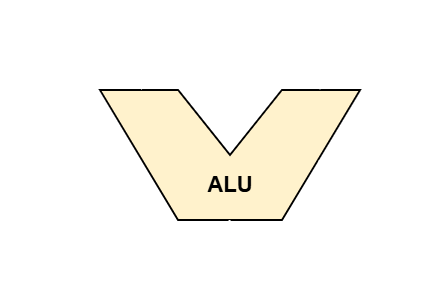

The diagram above was exported from draw.io. Its source (the exported page's mxGraphModel, read from the mxfile embedded in the PNG):
<mxGraphModel dx="2588" dy="616" grid="1" gridSize="10" guides="1" tooltips="1" connect="1" arrows="1" fold="1" page="1" pageScale="1" pageWidth="827" pageHeight="1169" background="light-dark(#ffffff, #121212)" math="0" shadow="0">
  <root>
    <mxCell id="0" />
    <mxCell id="1" parent="0" />
    <mxCell id="BEEUIsU7axv_bixgILpp-8" parent="1" style="shape=mxgraph.basic.polygon;polyCoords=[[0,0],[0.3,1],[0.5,1],[0.7,1],[1,0],[0.7,0],[0.5,0.5],[0.3,0]];polyCurves=[[],[],[],[],[],[],[]];polyline=0;whiteSpace=wrap;html=1;points=[[0.16,0,0,0,0],[0.16,0.55,0,0,0],[0.5,1,0,0,0],[0.84,0,0,0,0],[0.84,0.55,0,0,0]];fillColor=#fff2cc;strokeColor=light-dark(#000000,#000000);strokeWidth=2;" value="" vertex="1">
      <mxGeometry height="130" width="260" x="-1360" y="350" as="geometry" />
    </mxCell>
    <mxCell id="BEEUIsU7axv_bixgILpp-9" edge="1" parent="1" style="endArrow=classic;html=1;rounded=0;entryX=0.16;entryY=0;entryDx=0;entryDy=0;entryPerimeter=0;strokeWidth=2;strokeColor=#FFFFFF;" target="BEEUIsU7axv_bixgILpp-8" value="">
      <mxGeometry height="50" relative="1" width="50" as="geometry">
        <mxPoint x="-1318" y="300" as="sourcePoint" />
        <mxPoint x="-1310" y="470" as="targetPoint" />
      </mxGeometry>
    </mxCell>
    <mxCell id="BEEUIsU7axv_bixgILpp-10" edge="1" parent="1" style="endArrow=classic;html=1;rounded=0;entryX=0.16;entryY=0;entryDx=0;entryDy=0;entryPerimeter=0;strokeWidth=2;strokeColor=#FFFFFF;" value="">
      <mxGeometry height="50" relative="1" width="50" as="geometry">
        <mxPoint x="-1140" y="300" as="sourcePoint" />
        <mxPoint x="-1140" y="350" as="targetPoint" />
      </mxGeometry>
    </mxCell>
    <mxCell id="BEEUIsU7axv_bixgILpp-11" edge="1" parent="1" style="endArrow=classic;html=1;rounded=0;entryX=0.16;entryY=0.55;entryDx=0;entryDy=0;entryPerimeter=0;strokeWidth=2;strokeColor=#FFFFFF;" target="BEEUIsU7axv_bixgILpp-8" value="">
      <mxGeometry height="50" relative="1" width="50" as="geometry">
        <mxPoint x="-1370" y="422" as="sourcePoint" />
        <mxPoint x="-1360" y="450" as="targetPoint" />
      </mxGeometry>
    </mxCell>
    <mxCell id="BEEUIsU7axv_bixgILpp-12" edge="1" parent="1" source="BEEUIsU7axv_bixgILpp-8" style="endArrow=classic;html=1;rounded=0;strokeWidth=2;exitX=0.84;exitY=0.55;exitDx=0;exitDy=0;exitPerimeter=0;strokeColor=#FFFFFF;" value="">
      <mxGeometry height="50" relative="1" width="50" as="geometry">
        <mxPoint x="-1090" y="422" as="sourcePoint" />
        <mxPoint x="-1090" y="422" as="targetPoint" />
      </mxGeometry>
    </mxCell>
    <mxCell id="BEEUIsU7axv_bixgILpp-13" edge="1" parent="1" style="endArrow=classic;html=1;rounded=0;entryX=0.16;entryY=0;entryDx=0;entryDy=0;entryPerimeter=0;strokeWidth=2;strokeColor=#FFFFFF;" value="">
      <mxGeometry height="50" relative="1" width="50" as="geometry">
        <mxPoint x="-1230.45" y="480" as="sourcePoint" />
        <mxPoint x="-1230.45" y="530" as="targetPoint" />
      </mxGeometry>
    </mxCell>
    <mxCell id="BEEUIsU7axv_bixgILpp-14" parent="1" style="text;whiteSpace=wrap;html=1;align=center;strokeColor=none;fontColor=#FFFFFF;" value="&lt;b&gt;&lt;font style=&quot;font-size: 22px;&quot;&gt;&lt;font style=&quot;&quot;&gt;Vx&lt;/font&gt;&lt;font style=&quot;&quot;&gt;&lt;sub style=&quot;&quot;&gt;in&lt;/sub&gt;&lt;/font&gt;&lt;/font&gt;&lt;/b&gt;" vertex="1">
      <mxGeometry height="40" width="70" x="-1350" y="260" as="geometry" />
    </mxCell>
    <mxCell id="BEEUIsU7axv_bixgILpp-16" parent="1" style="text;whiteSpace=wrap;html=1;align=center;strokeColor=none;fontColor=#FFFFFF;" value="&lt;b&gt;&lt;font style=&quot;font-size: 22px;&quot;&gt;&lt;font style=&quot;&quot;&gt;Vy&lt;/font&gt;&lt;font style=&quot;&quot;&gt;&lt;sub style=&quot;&quot;&gt;in&lt;/sub&gt;&lt;/font&gt;&lt;/font&gt;&lt;/b&gt;" vertex="1">
      <mxGeometry height="40" width="70" x="-1170" y="260" as="geometry" />
    </mxCell>
    <mxCell id="BEEUIsU7axv_bixgILpp-17" parent="1" style="text;html=1;whiteSpace=wrap;strokeColor=none;fillColor=none;align=center;verticalAlign=middle;rounded=0;fontColor=#FFFFFF;" value="&lt;span style=&quot;font-size: 20px;&quot;&gt;&lt;b&gt;ALU_&lt;sub&gt;op&lt;/sub&gt;&lt;/b&gt;&lt;/span&gt;" vertex="1">
      <mxGeometry height="30" width="80" x="-1460" y="400" as="geometry" />
    </mxCell>
    <mxCell id="BEEUIsU7axv_bixgILpp-18" parent="1" style="text;whiteSpace=wrap;html=1;align=center;strokeColor=none;fontColor=#FFFFFF;" value="&lt;span style=&quot;font-size: 22px;&quot;&gt;&lt;b&gt;Vf&lt;sub&gt;Out&lt;/sub&gt;&lt;/b&gt;&lt;/span&gt;" vertex="1">
      <mxGeometry height="40" width="70" x="-1090" y="400" as="geometry" />
    </mxCell>
    <mxCell id="BEEUIsU7axv_bixgILpp-19" parent="1" style="text;html=1;whiteSpace=wrap;strokeColor=none;fillColor=none;align=center;verticalAlign=middle;rounded=0;fontColor=#FFFFFF;" value="&lt;span style=&quot;font-size: 20px;&quot;&gt;&lt;b&gt;ALU_&lt;sub&gt;out&lt;/sub&gt;&lt;/b&gt;&lt;/span&gt;" vertex="1">
      <mxGeometry height="30" width="80" x="-1270" y="530" as="geometry" />
    </mxCell>
    <mxCell id="BEEUIsU7axv_bixgILpp-20" parent="1" style="text;html=1;whiteSpace=wrap;strokeColor=none;fillColor=none;align=center;verticalAlign=middle;rounded=0;fontColor=#000000;" value="&lt;b&gt;&lt;font style=&quot;font-size: 22px;&quot;&gt;ALU&lt;/font&gt;&lt;/b&gt;" vertex="1">
      <mxGeometry height="30" width="60" x="-1260" y="430" as="geometry" />
    </mxCell>
  </root>
</mxGraphModel>